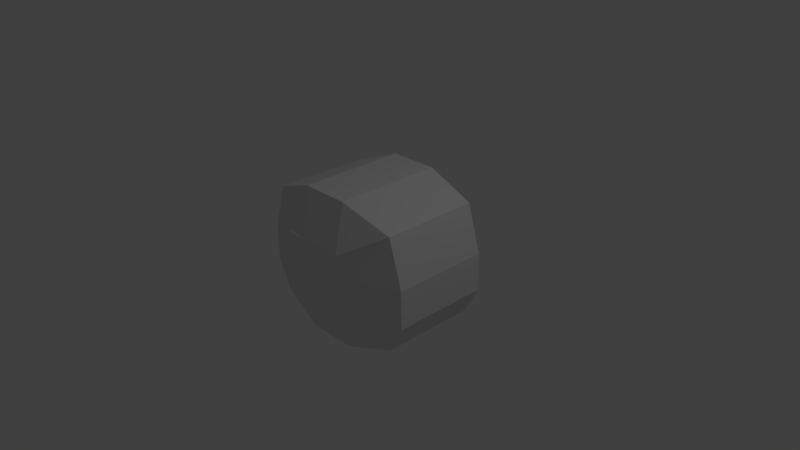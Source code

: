 # Source: CTurretHead.blend  (saved by Blender 2.77.0; exported with 4.5.12 LTS)
import bpy
from mathutils import Matrix  # noqa: F401  (used for matrix-valued properties, if any)

bpy.ops.wm.read_factory_settings(use_empty=True)
scene = bpy.context.scene
scene.name = 'Scene'

# ---- collections
col_collection_1 = bpy.data.collections.new('Collection 1'); scene.collection.children.link(col_collection_1)

# ---- materials (node trees are filled in below, after node groups)
mat_material = bpy.data.materials.new('Material')
mat_material.alpha_threshold = 0.0
mat_material.use_transparent_shadow = False
mat_material.roughness = 0.5
mat_material.line_color = (0.0, 0.0, 0.0, 1.0)

# ---- material node trees

# ---- world
world_world = bpy.data.worlds.new('World'); scene.world = world_world
world_world.color = (0.05088, 0.05088, 0.05088)
world_world.use_sun_shadow = False
world_world.sun_shadow_jitter_overblur = 0.0
world_world.cycles.sampling_method = 'MANUAL'

# ---- cameras
cam_camera = bpy.data.cameras.new('Camera')
cam_camera.clip_end = 100.0
cam_camera.lens = 35.0
cam_camera.sensor_width = 32.0
cam_camera.sensor_height = 18.0
cam_camera.ortho_scale = 7.314
cam_camera.dof.focus_distance = 0.0
cam_camera.dof.aperture_fstop = 128.0

# ---- lights
light_lamp = bpy.data.lights.new('Lamp', 'POINT')
light_lamp.transmission_factor = 0.0
light_lamp.cutoff_distance = 30.0
light_lamp.energy = 100.0
light_lamp.shadow_buffer_clip_start = 1.001
light_lamp.shadow_soft_size = 0.1
light_lamp.shadow_maximum_resolution = 0.006
light_lamp.use_absolute_resolution = True

# ---- meshes
me_cube = bpy.data.meshes.new('Cube')
me_cube.from_pydata([(-0.4723, 0.9538, 0.5457), (0.4736, 0.9538, 0.5457), (0.4736, 0.9538, -0.4001), (-0.4723, 0.9538, -0.4001), (-0.426, -0.9577, 0.4983), (0.425, -0.9577, 0.4983), (0.425, -0.9577, -0.3527), (-0.426, -0.9577, -0.3527), (-0.9888, 0.6751, 0.8455), (-0.9888, -0.6432, 0.8455), (1.015, 0.6751, 0.8455), (1.015, -0.6432, 0.8455), (0.9844, 0.6751, -0.6999), (0.9844, -0.6432, -0.6999), (-0.9582, 0.6751, -0.6999), (-0.9582, -0.6432, -0.6999), (-0.1793, 0.9538, 0.5457), (0.1359, 0.9538, 0.5457), (0.1359, 0.9538, -0.4001), (-0.1793, 0.9538, -0.4001), (-0.1624, -0.9577, 0.4983), (0.1213, -0.9577, 0.4983), (0.1213, -0.9577, -0.3527), (-0.1624, -0.9577, -0.3527), (0.2992, 0.7508, -0.9272), (-0.3675, 0.7508, -0.9272), (0.2992, -0.719, -0.9272), (-0.3675, -0.719, -0.9272), (-0.3675, 0.7508, 1.073), (0.2992, 0.7508, 1.073), (-0.3675, -0.719, 1.073), (0.2992, -0.719, 1.073), (-0.4723, 0.9538, 0.1563), (-0.4723, 0.9538, -0.159), (0.4736, 0.9538, 0.1563), (0.4736, 0.9538, -0.159), (-0.426, -0.9577, 0.1479), (-0.426, -0.9577, -0.1358), (0.425, -0.9577, 0.1479), (0.425, -0.9577, -0.1358), (-1.172, -0.6432, 0.2092), (-1.172, -0.6432, -0.306), (-1.172, 0.6751, 0.2092), (-1.172, 0.6751, -0.306), (1.198, 0.6751, 0.2092), (1.198, 0.6751, -0.306), (1.198, -0.6432, 0.2092), (1.198, -0.6432, -0.306), (-0.1624, -0.9577, -0.1358), (-0.1624, -0.9577, 0.1479), (0.1213, -0.9577, -0.1358), (0.1213, -0.9577, 0.1479), (-0.1793, 0.9538, 0.1563), (-0.1793, 0.9538, -0.159), (0.1359, 0.9538, 0.1563), (0.1359, 0.9538, -0.159), (-0.7113, -0.1519, 0.05209), (-0.6944, -0.1444, -0.4769), (-0.6914, -0.1961, -0.4775), (-0.7083, -0.2037, 0.05145), (-0.9888, 0.01594, 0.8455), (1.015, 0.01594, 0.8455), (0.9844, 0.01594, -0.6999), (-0.9582, 0.01594, -0.6999), (-0.3675, 0.01594, 1.073), (0.2992, 0.01594, 1.073), (0.2992, 0.01594, -0.9272), (-0.3675, 0.01594, -0.9272), (1.198, 0.01594, 0.2092), (1.198, 0.01594, -0.306), (-1.172, 0.01594, 0.2092), (-1.172, 0.01594, -0.306)], [], [(55, 35, 2, 18), (50, 22, 6, 39), (31, 21, 5, 11), (47, 39, 6, 13), (27, 23, 7, 15), (43, 33, 3, 14), (37, 41, 15, 7), (71, 43, 14, 63), (19, 25, 14, 3), (67, 27, 15, 63), (35, 45, 12, 2), (69, 47, 13, 62), (17, 29, 10, 1), (65, 31, 11, 61), (60, 9, 30, 64), (0, 8, 28, 16), (16, 28, 29, 17), (62, 13, 26, 66), (66, 26, 27, 67), (2, 12, 24, 18), (18, 24, 25, 19), (13, 6, 22, 26), (26, 22, 23, 27), (9, 4, 20, 30), (30, 20, 21, 31), (37, 7, 23, 48), (48, 23, 22, 50), (33, 53, 19, 3), (53, 55, 18, 19), (16, 17, 54, 52), (52, 54, 55, 53), (0, 16, 52, 32), (20, 49, 51, 21), (49, 48, 50, 51), (4, 36, 49, 20), (36, 37, 48, 49), (61, 11, 46, 68), (68, 46, 47, 69), (1, 10, 44, 34), (34, 44, 45, 35), (60, 8, 42, 70), (70, 42, 43, 71), (4, 9, 40, 36), (36, 40, 41, 37), (8, 0, 32, 42), (42, 32, 33, 43), (11, 5, 38, 46), (46, 38, 39, 47), (21, 51, 38, 5), (51, 50, 39, 38), (17, 1, 34, 54), (57, 56, 59, 58), (35, 55, 54, 34), (33, 32, 52, 53), (40, 70, 71, 41), (9, 60, 70, 40), (44, 68, 69, 45), (10, 61, 68, 44), (24, 66, 67, 25), (12, 62, 66, 24), (8, 60, 64, 28), (29, 65, 61, 10), (45, 69, 62, 12), (25, 67, 63, 14), (41, 71, 63, 15), (29, 28, 64, 30, 31, 65)])
me_cube.materials.append(mat_material)
me_cube.use_remesh_preserve_volume = False
me_cube.use_remesh_preserve_attributes = False
me_cube.use_mirror_vertex_groups = False
me_cube.update()

# ---- objects
ob_cube = bpy.data.objects.new('Cube', me_cube)
ob_lamp = bpy.data.objects.new('Lamp', light_lamp)
ob_camera = bpy.data.objects.new('Camera', cam_camera)

# ---- transforms, parenting, visibility, modifiers, constraints
ob_cube.location = (0.0, 0.0, 0.0)
ob_cube.lock_rotations_4d = False
ob_cube.empty_display_type = 'ARROWS'
ob_cube.lineart.crease_threshold = 0.0
ob_lamp.location = (4.076, 1.005, 5.904)
ob_lamp.rotation_euler = (0.6503, 0.05522, 1.866)
ob_lamp.lock_rotations_4d = False
ob_lamp.empty_display_type = 'ARROWS'
ob_lamp.color = (0.0, 0.0, 0.0, 0.0)
ob_lamp.lineart.crease_threshold = 0.0
ob_camera.location = (7.481, -6.508, 5.344)
ob_camera.rotation_euler = (1.109, 0.01082, 0.8149)
ob_camera.lock_rotations_4d = False
ob_camera.empty_display_type = 'ARROWS'
ob_camera.color = (0.0, 0.0, 0.0, 0.0)
ob_camera.display_type = 'WIRE'
ob_camera.lineart.crease_threshold = 0.0

# ---- collection membership
col_collection_1.objects.link(ob_cube)
col_collection_1.objects.link(ob_lamp)
col_collection_1.objects.link(ob_camera)

# ---- scene / render settings (as saved in the file)
scene.camera = ob_camera
scene.frame_start = 1; scene.frame_end = 250; scene.frame_set(0)
scene.render.engine = 'BLENDER_EEVEE_NEXT'
scene.render.resolution_percentage = 50
scene.render.dither_intensity = 0.0
scene.cycles.use_denoising = False
scene.cycles.samples = 128
scene.cycles.sampling_pattern = 'TABULATED_SOBOL'
scene.cycles.light_sampling_threshold = 0.0
scene.cycles.use_adaptive_sampling = False
scene.cycles.use_light_tree = False
scene.cycles.blur_glossy = 0.0
scene.cycles.sample_clamp_indirect = 0.0
scene.view_settings.view_transform = 'Standard'
bpy.context.view_layer.update()
